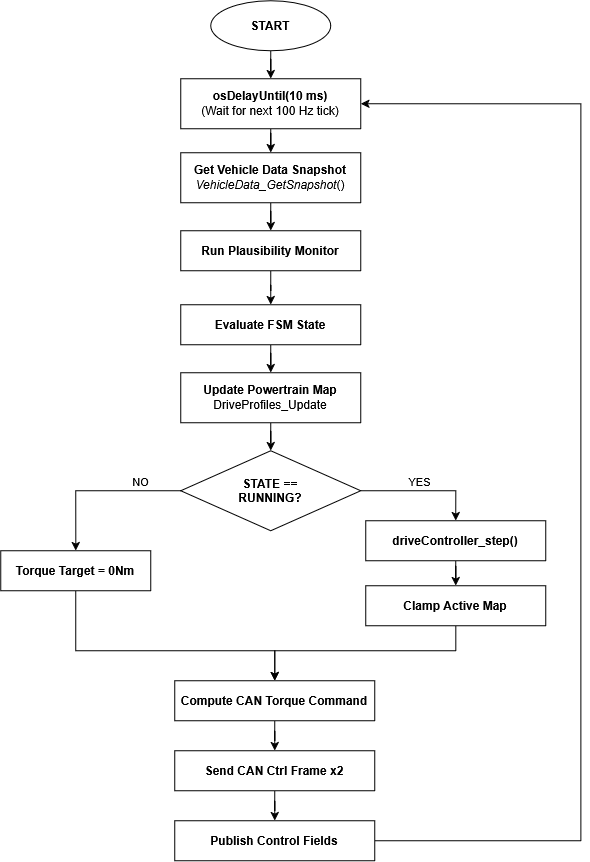

The diagram above was exported from draw.io. Its source (the exported page's mxGraphModel, read from the mxfile embedded in the PNG):
<mxGraphModel dx="1664" dy="938" grid="1" gridSize="10" guides="1" tooltips="1" connect="1" arrows="1" fold="1" page="1" pageScale="1" pageWidth="827" pageHeight="1169" math="0" shadow="0">
  <root>
    <mxCell id="0" />
    <mxCell id="1" parent="0" />
    <mxCell id="SwQzpOQTfSK3H5mDGafp-3" edge="1" parent="1" source="SwQzpOQTfSK3H5mDGafp-1" style="edgeStyle=orthogonalEdgeStyle;rounded=0;orthogonalLoop=1;jettySize=auto;html=1;" target="SwQzpOQTfSK3H5mDGafp-2" value="">
      <mxGeometry relative="1" as="geometry" />
    </mxCell>
    <mxCell id="SwQzpOQTfSK3H5mDGafp-1" parent="1" style="ellipse;whiteSpace=wrap;html=1;shapeInside=1;fontStyle=1" value="START" vertex="1">
      <mxGeometry height="50" width="120" x="350" y="100" as="geometry" />
    </mxCell>
    <mxCell id="MEdJSVHYVnHeZEXp2bqG-61" edge="1" parent="1" source="SwQzpOQTfSK3H5mDGafp-2" style="edgeStyle=orthogonalEdgeStyle;rounded=0;orthogonalLoop=1;jettySize=auto;html=1;" target="MEdJSVHYVnHeZEXp2bqG-60" value="">
      <mxGeometry relative="1" as="geometry" />
    </mxCell>
    <mxCell id="SwQzpOQTfSK3H5mDGafp-2" parent="1" style="whiteSpace=wrap;html=1;" value="&lt;div&gt;&lt;b&gt;osDelayUntil(10 ms)&lt;/b&gt;&lt;/div&gt;&lt;div&gt;(Wait for next 100 Hz tick)&lt;/div&gt;" vertex="1">
      <mxGeometry height="50" width="180" x="320" y="178" as="geometry" />
    </mxCell>
    <mxCell id="MEdJSVHYVnHeZEXp2bqG-3" edge="1" parent="1" source="SwQzpOQTfSK3H5mDGafp-4" style="edgeStyle=orthogonalEdgeStyle;rounded=0;orthogonalLoop=1;jettySize=auto;html=1;" target="MEdJSVHYVnHeZEXp2bqG-2" value="">
      <mxGeometry relative="1" as="geometry" />
    </mxCell>
    <mxCell id="SwQzpOQTfSK3H5mDGafp-4" parent="1" style="whiteSpace=wrap;html=1;" value="&lt;div&gt;&lt;b&gt;Run Plausibility Monitor&lt;/b&gt;&lt;/div&gt;" vertex="1">
      <mxGeometry height="40" width="180" x="320" y="330" as="geometry" />
    </mxCell>
    <mxCell id="MEdJSVHYVnHeZEXp2bqG-59" edge="1" parent="1" source="MEdJSVHYVnHeZEXp2bqG-2" style="edgeStyle=orthogonalEdgeStyle;rounded=0;orthogonalLoop=1;jettySize=auto;html=1;" target="MEdJSVHYVnHeZEXp2bqG-55" value="">
      <mxGeometry relative="1" as="geometry" />
    </mxCell>
    <mxCell id="MEdJSVHYVnHeZEXp2bqG-2" parent="1" style="whiteSpace=wrap;html=1;" value="&lt;b&gt;&lt;br&gt;Evaluate FSM State&lt;br&gt;&lt;br&gt;&lt;/b&gt;" vertex="1">
      <mxGeometry height="40" width="180" x="320" y="404" as="geometry" />
    </mxCell>
    <mxCell id="MEdJSVHYVnHeZEXp2bqG-34" edge="1" parent="1" source="MEdJSVHYVnHeZEXp2bqG-27" style="edgeStyle=orthogonalEdgeStyle;rounded=0;orthogonalLoop=1;jettySize=auto;html=1;entryX=0.5;entryY=0;entryDx=0;entryDy=0;" target="MEdJSVHYVnHeZEXp2bqG-29">
      <mxGeometry relative="1" as="geometry" />
    </mxCell>
    <mxCell id="MEdJSVHYVnHeZEXp2bqG-35" connectable="0" parent="MEdJSVHYVnHeZEXp2bqG-34" style="edgeLabel;html=1;align=center;verticalAlign=middle;resizable=0;points=[];" value="NO" vertex="1">
      <mxGeometry relative="1" x="-0.5957" y="1" as="geometry">
        <mxPoint x="-8" y="-11" as="offset" />
      </mxGeometry>
    </mxCell>
    <mxCell id="MEdJSVHYVnHeZEXp2bqG-57" edge="1" parent="1" source="MEdJSVHYVnHeZEXp2bqG-27" style="edgeStyle=orthogonalEdgeStyle;rounded=0;orthogonalLoop=1;jettySize=auto;html=1;entryX=0.5;entryY=0;entryDx=0;entryDy=0;" target="MEdJSVHYVnHeZEXp2bqG-40">
      <mxGeometry relative="1" as="geometry" />
    </mxCell>
    <mxCell id="MEdJSVHYVnHeZEXp2bqG-58" connectable="0" parent="MEdJSVHYVnHeZEXp2bqG-57" style="edgeLabel;html=1;align=center;verticalAlign=middle;resizable=0;points=[];" value="YES" vertex="1">
      <mxGeometry relative="1" x="-0.0815" y="-2" as="geometry">
        <mxPoint y="-12" as="offset" />
      </mxGeometry>
    </mxCell>
    <mxCell id="MEdJSVHYVnHeZEXp2bqG-27" parent="1" style="rhombus;whiteSpace=wrap;html=1;shapeInside=1;fontStyle=1" value="STATE == RUNNING?" vertex="1">
      <mxGeometry height="80" width="180" x="320" y="550" as="geometry" />
    </mxCell>
    <mxCell id="MEdJSVHYVnHeZEXp2bqG-48" edge="1" parent="1" source="MEdJSVHYVnHeZEXp2bqG-29" style="edgeStyle=orthogonalEdgeStyle;rounded=0;orthogonalLoop=1;jettySize=auto;html=1;entryX=0.5;entryY=0;entryDx=0;entryDy=0;" target="MEdJSVHYVnHeZEXp2bqG-45">
      <mxGeometry relative="1" as="geometry">
        <Array as="points">
          <mxPoint x="214.94" y="750" />
          <mxPoint x="414" y="750" />
        </Array>
      </mxGeometry>
    </mxCell>
    <mxCell id="MEdJSVHYVnHeZEXp2bqG-29" parent="1" style="whiteSpace=wrap;html=1;fontStyle=1;" value="Torque Target = 0Nm" vertex="1">
      <mxGeometry height="40" width="150" x="140" y="650" as="geometry" />
    </mxCell>
    <mxCell id="MEdJSVHYVnHeZEXp2bqG-44" edge="1" parent="1" source="MEdJSVHYVnHeZEXp2bqG-40" style="edgeStyle=orthogonalEdgeStyle;rounded=0;orthogonalLoop=1;jettySize=auto;html=1;" target="MEdJSVHYVnHeZEXp2bqG-42" value="">
      <mxGeometry relative="1" as="geometry" />
    </mxCell>
    <mxCell id="MEdJSVHYVnHeZEXp2bqG-40" parent="1" style="whiteSpace=wrap;html=1;fontStyle=1" value="driveController_step()" vertex="1">
      <mxGeometry height="40" width="180" x="505" y="620" as="geometry" />
    </mxCell>
    <mxCell id="MEdJSVHYVnHeZEXp2bqG-47" edge="1" parent="1" source="MEdJSVHYVnHeZEXp2bqG-42" style="edgeStyle=orthogonalEdgeStyle;rounded=0;orthogonalLoop=1;jettySize=auto;html=1;entryX=0.5;entryY=0;entryDx=0;entryDy=0;" target="MEdJSVHYVnHeZEXp2bqG-45">
      <mxGeometry relative="1" as="geometry">
        <Array as="points">
          <mxPoint x="595.06" y="750" />
          <mxPoint x="414" y="750" />
        </Array>
      </mxGeometry>
    </mxCell>
    <mxCell id="MEdJSVHYVnHeZEXp2bqG-42" parent="1" style="whiteSpace=wrap;html=1;fontStyle=1" value="Clamp Active Map" vertex="1">
      <mxGeometry height="40" width="180" x="505" y="685" as="geometry" />
    </mxCell>
    <mxCell id="MEdJSVHYVnHeZEXp2bqG-50" edge="1" parent="1" source="MEdJSVHYVnHeZEXp2bqG-45" style="edgeStyle=orthogonalEdgeStyle;rounded=0;orthogonalLoop=1;jettySize=auto;html=1;" target="MEdJSVHYVnHeZEXp2bqG-49" value="">
      <mxGeometry relative="1" as="geometry" />
    </mxCell>
    <mxCell id="MEdJSVHYVnHeZEXp2bqG-45" parent="1" style="whiteSpace=wrap;html=1;fontStyle=1" value="Compute CAN Torque Command" vertex="1">
      <mxGeometry height="40" width="200" x="314" y="780" as="geometry" />
    </mxCell>
    <mxCell id="MEdJSVHYVnHeZEXp2bqG-52" edge="1" parent="1" source="MEdJSVHYVnHeZEXp2bqG-49" style="edgeStyle=orthogonalEdgeStyle;rounded=0;orthogonalLoop=1;jettySize=auto;html=1;" target="MEdJSVHYVnHeZEXp2bqG-51" value="">
      <mxGeometry relative="1" as="geometry" />
    </mxCell>
    <mxCell id="MEdJSVHYVnHeZEXp2bqG-49" parent="1" style="whiteSpace=wrap;html=1;fontStyle=1" value="Send CAN Ctrl Frame x2" vertex="1">
      <mxGeometry height="40" width="200" x="314" y="850" as="geometry" />
    </mxCell>
    <mxCell id="MEdJSVHYVnHeZEXp2bqG-54" edge="1" parent="1" source="MEdJSVHYVnHeZEXp2bqG-51" style="edgeStyle=orthogonalEdgeStyle;rounded=0;orthogonalLoop=1;jettySize=auto;html=1;entryX=1;entryY=0.5;entryDx=0;entryDy=0;" target="SwQzpOQTfSK3H5mDGafp-2">
      <mxGeometry relative="1" as="geometry">
        <Array as="points">
          <mxPoint x="720" y="940" />
          <mxPoint x="720" y="203" />
        </Array>
      </mxGeometry>
    </mxCell>
    <mxCell id="MEdJSVHYVnHeZEXp2bqG-51" parent="1" style="whiteSpace=wrap;html=1;fontStyle=1" value="Publish Control Fields" vertex="1">
      <mxGeometry height="40" width="200" x="314" y="920" as="geometry" />
    </mxCell>
    <mxCell id="MEdJSVHYVnHeZEXp2bqG-56" edge="1" parent="1" source="MEdJSVHYVnHeZEXp2bqG-55" style="edgeStyle=orthogonalEdgeStyle;rounded=0;orthogonalLoop=1;jettySize=auto;html=1;" target="MEdJSVHYVnHeZEXp2bqG-27" value="">
      <mxGeometry relative="1" as="geometry" />
    </mxCell>
    <mxCell id="MEdJSVHYVnHeZEXp2bqG-55" parent="1" style="whiteSpace=wrap;html=1;fontStyle=1;" value="Update Powertrain Map&lt;br&gt;&lt;span style=&quot;font-weight: normal;&quot;&gt;DriveProfiles_Update&lt;/span&gt;" vertex="1">
      <mxGeometry height="50" width="180" x="320" y="472" as="geometry" />
    </mxCell>
    <mxCell id="MEdJSVHYVnHeZEXp2bqG-64" edge="1" parent="1" source="MEdJSVHYVnHeZEXp2bqG-60" style="edgeStyle=orthogonalEdgeStyle;rounded=0;orthogonalLoop=1;jettySize=auto;html=1;entryX=0.5;entryY=0;entryDx=0;entryDy=0;" target="SwQzpOQTfSK3H5mDGafp-4">
      <mxGeometry relative="1" as="geometry" />
    </mxCell>
    <mxCell id="MEdJSVHYVnHeZEXp2bqG-60" parent="1" style="whiteSpace=wrap;html=1;" value="&lt;div&gt;&lt;b&gt;Get Vehicle Data Snapshot&lt;/b&gt;&lt;/div&gt;&lt;div&gt;&lt;i&gt;VehicleData_GetSnapshot&lt;/i&gt;()&lt;/div&gt;" vertex="1">
      <mxGeometry height="50" width="180" x="320" y="252" as="geometry" />
    </mxCell>
  </root>
</mxGraphModel>